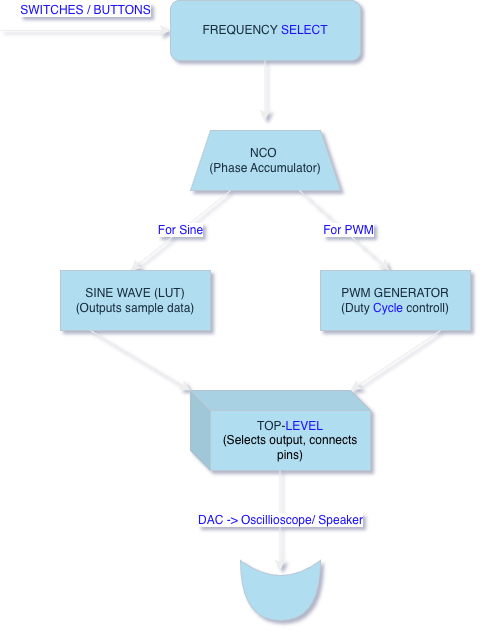

The diagram above was exported from draw.io. Its source (the exported page's mxGraphModel, read from the mxfile embedded in the PNG):
<mxGraphModel dx="706" dy="1080" grid="0" gridSize="10" guides="1" tooltips="1" connect="1" arrows="1" fold="1" page="1" pageScale="1" pageWidth="827" pageHeight="1169" math="0" shadow="1">
  <root>
    <mxCell id="0" />
    <mxCell id="1" parent="0" />
    <mxCell id="Av5sJE5Ez677-97cgvFi-1" value="&lt;font style=&quot;color: rgb(29, 17, 255); background-color: light-dark(#ffffff, var(--ge-dark-color, #121212));&quot;&gt;SWITCHES / BUTTONS&lt;/font&gt;" style="endArrow=classic;html=1;rounded=0;fontSize=12;startSize=8;endSize=8;curved=1;entryX=0;entryY=0.5;entryDx=0;entryDy=0;labelBackgroundColor=none;strokeColor=#EEEEEE;fontColor=default;" parent="1" target="Av5sJE5Ez677-97cgvFi-2" edge="1">
      <mxGeometry y="20" width="50" height="50" relative="1" as="geometry">
        <mxPoint x="70" y="100" as="sourcePoint" />
        <mxPoint x="230" y="100" as="targetPoint" />
        <mxPoint as="offset" />
      </mxGeometry>
    </mxCell>
    <mxCell id="Av5sJE5Ez677-97cgvFi-2" value="FREQUENCY &lt;font style=&quot;color: rgb(29, 17, 255);&quot;&gt;S&lt;/font&gt;&lt;font style=&quot;color: rgb(29, 17, 255);&quot;&gt;ELECT&lt;/font&gt;" style="rounded=1;whiteSpace=wrap;html=1;labelBackgroundColor=none;fillColor=#B1DDF0;strokeColor=#BAC8D3;fontColor=#182E3E;" parent="1" vertex="1">
      <mxGeometry x="240" y="70" width="190" height="60" as="geometry" />
    </mxCell>
    <mxCell id="Av5sJE5Ez677-97cgvFi-3" value="" style="endArrow=classic;html=1;rounded=0;fontSize=12;startSize=8;endSize=8;curved=1;labelBackgroundColor=none;strokeColor=#EEEEEE;fontColor=default;" parent="1" edge="1">
      <mxGeometry width="50" height="50" relative="1" as="geometry">
        <mxPoint x="334.5" y="130" as="sourcePoint" />
        <mxPoint x="334.5" y="190" as="targetPoint" />
      </mxGeometry>
    </mxCell>
    <mxCell id="Av5sJE5Ez677-97cgvFi-4" value="&lt;div&gt;&lt;br&gt;&lt;/div&gt;NCO&amp;nbsp;&lt;div&gt;(Phase Accumulator)&lt;div&gt;&lt;br&gt;&lt;/div&gt;&lt;/div&gt;" style="shape=trapezoid;perimeter=trapezoidPerimeter;whiteSpace=wrap;html=1;fixedSize=1;labelBackgroundColor=none;fillColor=#B1DDF0;strokeColor=#BAC8D3;fontColor=#182E3E;" parent="1" vertex="1">
      <mxGeometry x="260" y="200" width="150" height="60" as="geometry" />
    </mxCell>
    <mxCell id="Av5sJE5Ez677-97cgvFi-5" value="&lt;font style=&quot;color: rgb(29, 17, 255); background-color: light-dark(#ffffff, var(--ge-dark-color, #121212));&quot;&gt;For Sine&lt;/font&gt;" style="endArrow=classic;html=1;rounded=0;fontSize=12;startSize=8;endSize=8;curved=1;labelBackgroundColor=none;strokeColor=#EEEEEE;fontColor=default;" parent="1" edge="1">
      <mxGeometry width="50" height="50" relative="1" as="geometry">
        <mxPoint x="300" y="260" as="sourcePoint" />
        <mxPoint x="200" y="340" as="targetPoint" />
      </mxGeometry>
    </mxCell>
    <mxCell id="Av5sJE5Ez677-97cgvFi-6" value="&lt;font style=&quot;color: rgb(29, 17, 255); background-color: light-dark(#ffffff, var(--ge-dark-color, #121212));&quot;&gt;For PWM&lt;/font&gt;" style="endArrow=classic;html=1;rounded=0;fontSize=12;startSize=8;endSize=8;curved=1;labelBackgroundColor=none;strokeColor=#EEEEEE;fontColor=default;" parent="1" edge="1">
      <mxGeometry x="0.0497" y="3" width="50" height="50" relative="1" as="geometry">
        <mxPoint x="369" y="260" as="sourcePoint" />
        <mxPoint x="459" y="340" as="targetPoint" />
        <mxPoint as="offset" />
      </mxGeometry>
    </mxCell>
    <mxCell id="Av5sJE5Ez677-97cgvFi-7" value="SINE WAVE (LUT)&lt;div&gt;(Outputs sample data)&lt;/div&gt;" style="rounded=0;whiteSpace=wrap;html=1;labelBackgroundColor=none;fillColor=#B1DDF0;strokeColor=#BAC8D3;fontColor=#182E3E;" parent="1" vertex="1">
      <mxGeometry x="130" y="340" width="150" height="60" as="geometry" />
    </mxCell>
    <mxCell id="Av5sJE5Ez677-97cgvFi-8" value="PWM GENERATOR&lt;div&gt;(Duty &lt;font&gt;&lt;font style=&quot;color: rgb(29, 17, 255);&quot;&gt;Cycle&lt;/font&gt; &lt;/font&gt;controll)&lt;/div&gt;" style="rounded=0;whiteSpace=wrap;html=1;labelBackgroundColor=none;fillColor=#B1DDF0;strokeColor=#BAC8D3;fontColor=#182E3E;" parent="1" vertex="1">
      <mxGeometry x="390" y="340" width="150" height="60" as="geometry" />
    </mxCell>
    <mxCell id="Av5sJE5Ez677-97cgvFi-9" value="" style="endArrow=classic;html=1;rounded=0;fontSize=12;startSize=8;endSize=8;curved=1;labelBackgroundColor=none;strokeColor=#EEEEEE;fontColor=default;" parent="1" edge="1">
      <mxGeometry width="50" height="50" relative="1" as="geometry">
        <mxPoint x="160" y="400" as="sourcePoint" />
        <mxPoint x="260" y="460" as="targetPoint" />
      </mxGeometry>
    </mxCell>
    <mxCell id="Av5sJE5Ez677-97cgvFi-10" value="" style="endArrow=classic;html=1;rounded=0;fontSize=12;startSize=8;endSize=8;curved=1;labelBackgroundColor=none;strokeColor=#EEEEEE;fontColor=default;" parent="1" edge="1">
      <mxGeometry width="50" height="50" relative="1" as="geometry">
        <mxPoint x="510" y="400" as="sourcePoint" />
        <mxPoint x="420" y="460" as="targetPoint" />
      </mxGeometry>
    </mxCell>
    <mxCell id="Av5sJE5Ez677-97cgvFi-11" value="TOP-&lt;font style=&quot;color: rgb(29, 17, 255);&quot;&gt;LEVEL&lt;/font&gt;&lt;div&gt;&lt;font style=&quot;color: rgb(0, 0, 0);&quot;&gt;(Selects output, connects pins)&lt;/font&gt;&lt;/div&gt;" style="shape=cube;whiteSpace=wrap;html=1;boundedLbl=1;backgroundOutline=1;darkOpacity=0.05;darkOpacity2=0.1;labelBackgroundColor=none;fillColor=#B1DDF0;strokeColor=#BAC8D3;fontColor=#182E3E;" parent="1" vertex="1">
      <mxGeometry x="260" y="460" width="180" height="80" as="geometry" />
    </mxCell>
    <mxCell id="Av5sJE5Ez677-97cgvFi-12" value="&lt;font style=&quot;color: rgb(29, 17, 255); background-color: light-dark(#ffffff, var(--ge-dark-color, #121212));&quot;&gt;DAC -&amp;gt; Oscillioscope/ Speaker&lt;/font&gt;" style="endArrow=classic;html=1;rounded=0;fontSize=12;startSize=8;endSize=8;curved=1;labelBackgroundColor=none;strokeColor=#EEEEEE;fontColor=default;" parent="1" edge="1">
      <mxGeometry width="50" height="50" relative="1" as="geometry">
        <mxPoint x="349.5" y="540" as="sourcePoint" />
        <mxPoint x="349.5" y="640" as="targetPoint" />
        <mxPoint as="offset" />
      </mxGeometry>
    </mxCell>
    <mxCell id="Av5sJE5Ez677-97cgvFi-13" value="" style="shape=xor;whiteSpace=wrap;html=1;rotation=90;labelBackgroundColor=none;fillColor=#B1DDF0;strokeColor=#BAC8D3;fontColor=#182E3E;" parent="1" vertex="1">
      <mxGeometry x="320" y="620" width="60" height="80" as="geometry" />
    </mxCell>
  </root>
</mxGraphModel>